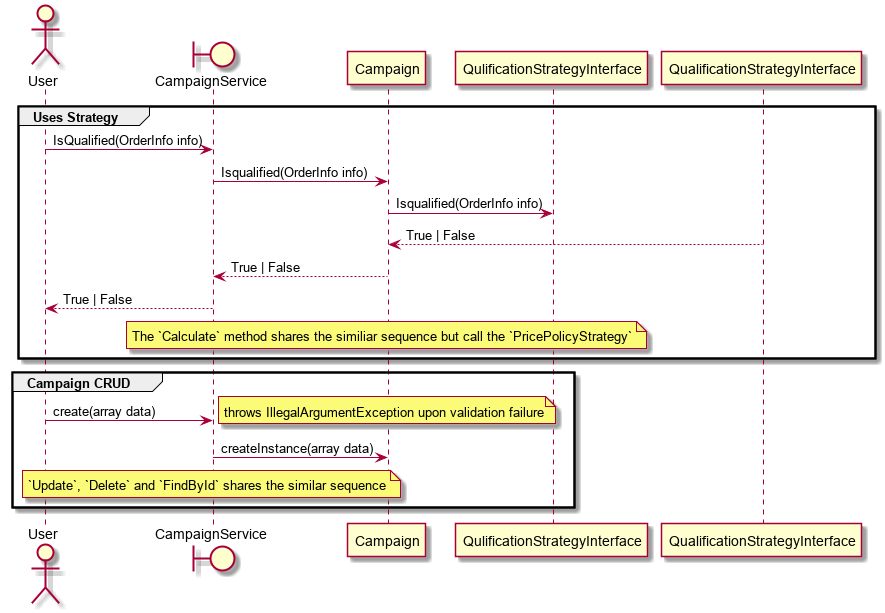

The diagram above was rendered by PlantUML. Its source (embedded in the PNG):
@startuml campaign-sequence
actor User
boundary CampaignService

group Uses Strategy
    User -> CampaignService: IsQualified(OrderInfo info)
    CampaignService -> Campaign: Isqualified(OrderInfo info)
    Campaign -> QulificationStrategyInterface: Isqualified(OrderInfo info)
    QualificationStrategyInterface --> Campaign: True | False
    Campaign --> CampaignService: True | False
    CampaignService --> User: True | False 
    note over Campaign : The `Calculate` method shares the similiar sequence but call the `PricePolicyStrategy`
end

group Campaign CRUD
    User -> CampaignService: create(array data)
    note right: throws IllegalArgumentException upon validation failure
    CampaignService -> Campaign: createInstance(array data)
    note over CampaignService: `Update`, `Delete` and `FindById` shares the similar sequence
end
@enduml